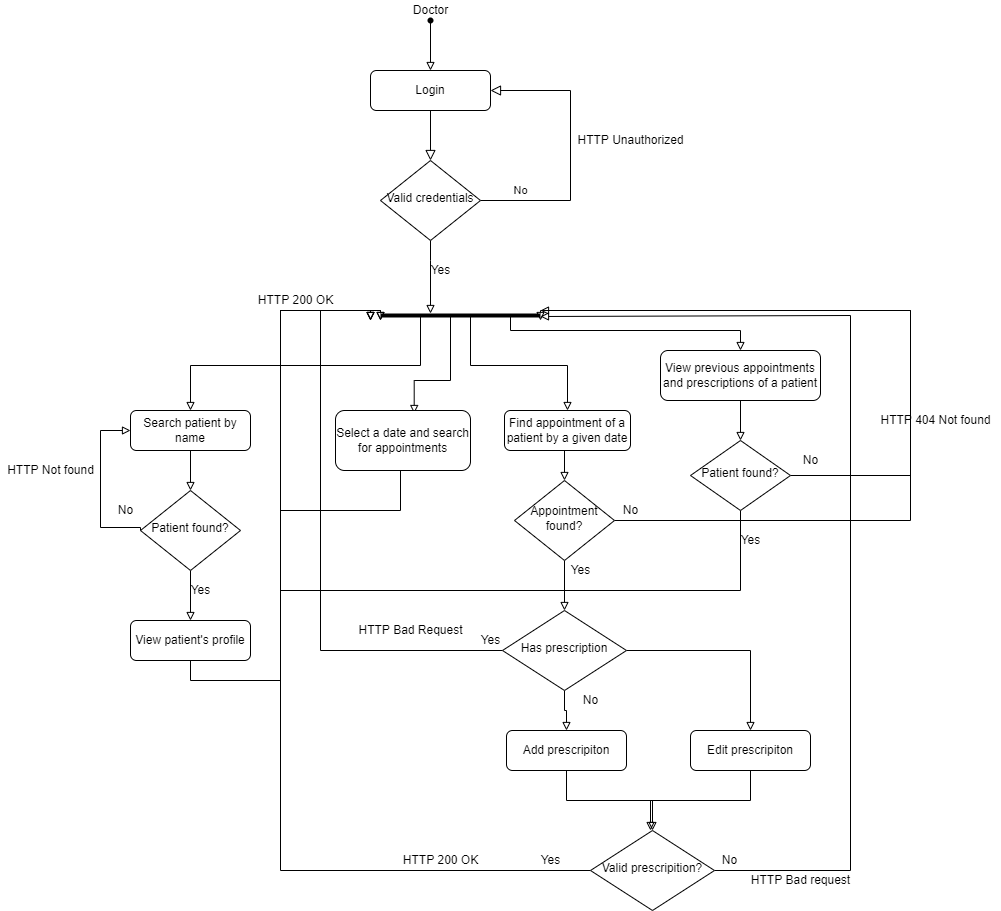

The diagram above was exported from draw.io. Its source (the exported page's mxGraphModel, read from the mxfile embedded in the PNG):
<mxGraphModel dx="2272" dy="705" grid="1" gridSize="10" guides="1" tooltips="1" connect="1" arrows="1" fold="1" page="1" pageScale="1" pageWidth="850" pageHeight="1100" math="0" shadow="0">
  <root>
    <mxCell id="0" />
    <mxCell id="1" parent="0" />
    <mxCell id="N22Oy5nVXngThNgCnguA-1" value="" style="rounded=0;html=1;jettySize=auto;orthogonalLoop=1;fontSize=11;endArrow=block;endFill=0;endSize=8;strokeWidth=1;shadow=0;labelBackgroundColor=none;edgeStyle=orthogonalEdgeStyle;" edge="1" parent="1" source="N22Oy5nVXngThNgCnguA-2" target="N22Oy5nVXngThNgCnguA-5">
      <mxGeometry relative="1" as="geometry" />
    </mxCell>
    <mxCell id="N22Oy5nVXngThNgCnguA-2" value="Login" style="rounded=1;whiteSpace=wrap;html=1;fontSize=12;glass=0;strokeWidth=1;shadow=0;" vertex="1" parent="1">
      <mxGeometry x="160" y="80" width="120" height="40" as="geometry" />
    </mxCell>
    <mxCell id="N22Oy5nVXngThNgCnguA-3" value="No" style="edgeStyle=orthogonalEdgeStyle;rounded=0;html=1;jettySize=auto;orthogonalLoop=1;fontSize=11;endArrow=block;endFill=0;endSize=8;strokeWidth=1;shadow=0;labelBackgroundColor=none;entryX=1;entryY=0.5;entryDx=0;entryDy=0;" edge="1" parent="1" source="N22Oy5nVXngThNgCnguA-5" target="N22Oy5nVXngThNgCnguA-2">
      <mxGeometry x="-0.7143" y="10" relative="1" as="geometry">
        <mxPoint as="offset" />
        <mxPoint x="320" y="210" as="targetPoint" />
        <Array as="points">
          <mxPoint x="360" y="210" />
          <mxPoint x="360" y="100" />
        </Array>
      </mxGeometry>
    </mxCell>
    <mxCell id="N22Oy5nVXngThNgCnguA-4" style="edgeStyle=orthogonalEdgeStyle;rounded=0;orthogonalLoop=1;jettySize=auto;html=1;exitX=0.5;exitY=1;exitDx=0;exitDy=0;endArrow=block;endFill=0;" edge="1" parent="1" source="N22Oy5nVXngThNgCnguA-5" target="N22Oy5nVXngThNgCnguA-15">
      <mxGeometry relative="1" as="geometry">
        <Array as="points">
          <mxPoint x="220" y="270" />
          <mxPoint x="220" y="270" />
        </Array>
      </mxGeometry>
    </mxCell>
    <mxCell id="N22Oy5nVXngThNgCnguA-5" value="Valid credentials" style="rhombus;whiteSpace=wrap;html=1;shadow=0;fontFamily=Helvetica;fontSize=12;align=center;strokeWidth=1;spacing=6;spacingTop=-4;" vertex="1" parent="1">
      <mxGeometry x="170" y="170" width="100" height="80" as="geometry" />
    </mxCell>
    <mxCell id="N22Oy5nVXngThNgCnguA-6" style="edgeStyle=orthogonalEdgeStyle;rounded=0;orthogonalLoop=1;jettySize=auto;html=1;exitX=0.5;exitY=1;exitDx=0;exitDy=0;entryX=0.5;entryY=0;entryDx=0;entryDy=0;endArrow=block;endFill=0;" edge="1" parent="1" source="N22Oy5nVXngThNgCnguA-7" target="N22Oy5nVXngThNgCnguA-25">
      <mxGeometry relative="1" as="geometry" />
    </mxCell>
    <mxCell id="N22Oy5nVXngThNgCnguA-7" value="Search patient by name" style="rounded=1;whiteSpace=wrap;html=1;fontSize=12;glass=0;strokeWidth=1;shadow=0;" vertex="1" parent="1">
      <mxGeometry x="-80" y="420" width="120" height="40" as="geometry" />
    </mxCell>
    <mxCell id="N22Oy5nVXngThNgCnguA-8" style="edgeStyle=orthogonalEdgeStyle;rounded=0;orthogonalLoop=1;jettySize=auto;html=1;endArrow=block;endFill=0;" edge="1" parent="1" source="N22Oy5nVXngThNgCnguA-9" target="N22Oy5nVXngThNgCnguA-2">
      <mxGeometry relative="1" as="geometry" />
    </mxCell>
    <mxCell id="N22Oy5nVXngThNgCnguA-9" value="Doctor" style="text;html=1;align=center;verticalAlign=middle;resizable=0;points=[];autosize=1;strokeColor=none;fillColor=none;" vertex="1" parent="1">
      <mxGeometry x="195" y="10" width="50" height="20" as="geometry" />
    </mxCell>
    <mxCell id="N22Oy5nVXngThNgCnguA-10" value="HTTP Unauthorized" style="text;html=1;align=center;verticalAlign=middle;resizable=0;points=[];autosize=1;strokeColor=none;fillColor=none;" vertex="1" parent="1">
      <mxGeometry x="360" y="140" width="120" height="20" as="geometry" />
    </mxCell>
    <mxCell id="N22Oy5nVXngThNgCnguA-11" style="edgeStyle=orthogonalEdgeStyle;rounded=0;orthogonalLoop=1;jettySize=auto;html=1;entryX=0.5;entryY=0;entryDx=0;entryDy=0;endArrow=block;endFill=0;" edge="1" parent="1" source="N22Oy5nVXngThNgCnguA-15" target="N22Oy5nVXngThNgCnguA-7">
      <mxGeometry relative="1" as="geometry">
        <Array as="points">
          <mxPoint x="210" y="375" />
          <mxPoint x="-20" y="375" />
        </Array>
      </mxGeometry>
    </mxCell>
    <mxCell id="N22Oy5nVXngThNgCnguA-12" style="edgeStyle=orthogonalEdgeStyle;rounded=0;orthogonalLoop=1;jettySize=auto;html=1;entryX=0.583;entryY=0.05;entryDx=0;entryDy=0;entryPerimeter=0;endArrow=block;endFill=0;" edge="1" parent="1" source="N22Oy5nVXngThNgCnguA-15" target="N22Oy5nVXngThNgCnguA-19">
      <mxGeometry relative="1" as="geometry">
        <Array as="points">
          <mxPoint x="240" y="390" />
          <mxPoint x="204" y="390" />
        </Array>
      </mxGeometry>
    </mxCell>
    <mxCell id="N22Oy5nVXngThNgCnguA-13" style="edgeStyle=orthogonalEdgeStyle;rounded=0;orthogonalLoop=1;jettySize=auto;html=1;entryX=0.5;entryY=0;entryDx=0;entryDy=0;endArrow=block;endFill=0;" edge="1" parent="1" source="N22Oy5nVXngThNgCnguA-15" target="N22Oy5nVXngThNgCnguA-20">
      <mxGeometry relative="1" as="geometry">
        <Array as="points">
          <mxPoint x="260" y="375" />
          <mxPoint x="357" y="375" />
        </Array>
      </mxGeometry>
    </mxCell>
    <mxCell id="rPnWRJ2b392ibTGZYvAp-1" style="edgeStyle=orthogonalEdgeStyle;rounded=0;orthogonalLoop=1;jettySize=auto;html=1;entryX=0.5;entryY=0;entryDx=0;entryDy=0;endArrow=block;endFill=0;" edge="1" parent="1" source="N22Oy5nVXngThNgCnguA-15" target="Pjm0_ccjvNdB_l1uRYnC-26">
      <mxGeometry relative="1" as="geometry">
        <Array as="points">
          <mxPoint x="300" y="340" />
          <mxPoint x="530" y="340" />
        </Array>
      </mxGeometry>
    </mxCell>
    <mxCell id="N22Oy5nVXngThNgCnguA-15" value="" style="line;strokeWidth=4;html=1;perimeter=backbonePerimeter;points=[];outlineConnect=0;" vertex="1" parent="1">
      <mxGeometry x="170" y="320" width="160" height="10" as="geometry" />
    </mxCell>
    <mxCell id="N22Oy5nVXngThNgCnguA-16" value="" style="shape=waypoint;sketch=0;fillStyle=solid;size=6;pointerEvents=1;points=[];fillColor=none;resizable=0;rotatable=0;perimeter=centerPerimeter;snapToPoint=1;" vertex="1" parent="1">
      <mxGeometry x="200" y="10" width="40" height="40" as="geometry" />
    </mxCell>
    <mxCell id="N22Oy5nVXngThNgCnguA-17" value="Yes" style="text;html=1;align=center;verticalAlign=middle;resizable=0;points=[];autosize=1;strokeColor=none;fillColor=none;" vertex="1" parent="1">
      <mxGeometry x="210" y="270" width="40" height="20" as="geometry" />
    </mxCell>
    <mxCell id="N22Oy5nVXngThNgCnguA-19" value="Select a date and search for appointments" style="rounded=1;whiteSpace=wrap;html=1;fontSize=12;glass=0;strokeWidth=1;shadow=0;" vertex="1" parent="1">
      <mxGeometry x="125" y="420" width="135" height="60" as="geometry" />
    </mxCell>
    <mxCell id="N22Oy5nVXngThNgCnguA-54" style="edgeStyle=orthogonalEdgeStyle;rounded=0;orthogonalLoop=1;jettySize=auto;html=1;exitX=0.5;exitY=1;exitDx=0;exitDy=0;entryX=0.5;entryY=0;entryDx=0;entryDy=0;endArrow=block;endFill=0;" edge="1" parent="1" source="N22Oy5nVXngThNgCnguA-20" target="N22Oy5nVXngThNgCnguA-53">
      <mxGeometry relative="1" as="geometry" />
    </mxCell>
    <mxCell id="N22Oy5nVXngThNgCnguA-20" value="Find appointment of a patient by a given date" style="rounded=1;whiteSpace=wrap;html=1;fontSize=12;glass=0;strokeWidth=1;shadow=0;" vertex="1" parent="1">
      <mxGeometry x="294" y="420" width="126" height="40" as="geometry" />
    </mxCell>
    <mxCell id="N22Oy5nVXngThNgCnguA-23" style="edgeStyle=orthogonalEdgeStyle;rounded=0;orthogonalLoop=1;jettySize=auto;html=1;entryX=0;entryY=0.5;entryDx=0;entryDy=0;endArrow=block;endFill=0;exitX=0;exitY=0.5;exitDx=0;exitDy=0;" edge="1" parent="1" source="N22Oy5nVXngThNgCnguA-25" target="N22Oy5nVXngThNgCnguA-7">
      <mxGeometry relative="1" as="geometry">
        <Array as="points">
          <mxPoint x="-70" y="537" />
          <mxPoint x="-110" y="537" />
          <mxPoint x="-110" y="440" />
        </Array>
      </mxGeometry>
    </mxCell>
    <mxCell id="N22Oy5nVXngThNgCnguA-24" style="edgeStyle=orthogonalEdgeStyle;rounded=0;orthogonalLoop=1;jettySize=auto;html=1;exitX=0.5;exitY=1;exitDx=0;exitDy=0;endArrow=block;endFill=0;entryX=0.5;entryY=0;entryDx=0;entryDy=0;" edge="1" parent="1" source="N22Oy5nVXngThNgCnguA-25" target="N22Oy5nVXngThNgCnguA-29">
      <mxGeometry relative="1" as="geometry">
        <mxPoint x="-20" y="660" as="targetPoint" />
      </mxGeometry>
    </mxCell>
    <mxCell id="N22Oy5nVXngThNgCnguA-25" value="Patient found?" style="rhombus;whiteSpace=wrap;html=1;shadow=0;fontFamily=Helvetica;fontSize=12;align=center;strokeWidth=1;spacing=6;spacingTop=-4;" vertex="1" parent="1">
      <mxGeometry x="-70" y="500" width="100" height="80" as="geometry" />
    </mxCell>
    <mxCell id="N22Oy5nVXngThNgCnguA-26" value="No" style="text;html=1;align=center;verticalAlign=middle;resizable=0;points=[];autosize=1;strokeColor=none;fillColor=none;" vertex="1" parent="1">
      <mxGeometry x="-100" y="510" width="30" height="20" as="geometry" />
    </mxCell>
    <mxCell id="N22Oy5nVXngThNgCnguA-27" value="HTTP Not found" style="text;html=1;align=center;verticalAlign=middle;resizable=0;points=[];autosize=1;strokeColor=none;fillColor=none;" vertex="1" parent="1">
      <mxGeometry x="-210" y="470" width="100" height="20" as="geometry" />
    </mxCell>
    <mxCell id="N22Oy5nVXngThNgCnguA-28" value="Yes" style="text;html=1;align=center;verticalAlign=middle;resizable=0;points=[];autosize=1;strokeColor=none;fillColor=none;" vertex="1" parent="1">
      <mxGeometry x="-30" y="590" width="40" height="20" as="geometry" />
    </mxCell>
    <mxCell id="zDsWbyVOCoSIc_k41Rbd-1" style="edgeStyle=orthogonalEdgeStyle;rounded=0;orthogonalLoop=1;jettySize=auto;html=1;exitX=0.5;exitY=1;exitDx=0;exitDy=0;endArrow=block;endFill=0;" edge="1" parent="1" source="N22Oy5nVXngThNgCnguA-29">
      <mxGeometry relative="1" as="geometry">
        <mxPoint x="170" y="330" as="targetPoint" />
        <Array as="points">
          <mxPoint x="-20" y="690" />
          <mxPoint x="70" y="690" />
          <mxPoint x="70" y="320" />
          <mxPoint x="170" y="320" />
        </Array>
      </mxGeometry>
    </mxCell>
    <mxCell id="N22Oy5nVXngThNgCnguA-29" value="View patient's profile" style="rounded=1;whiteSpace=wrap;html=1;fontSize=12;glass=0;strokeWidth=1;shadow=0;" vertex="1" parent="1">
      <mxGeometry x="-80" y="630" width="120" height="40" as="geometry" />
    </mxCell>
    <mxCell id="Pjm0_ccjvNdB_l1uRYnC-14" style="edgeStyle=orthogonalEdgeStyle;rounded=0;orthogonalLoop=1;jettySize=auto;html=1;exitX=0.5;exitY=1;exitDx=0;exitDy=0;endArrow=block;endFill=0;" edge="1" parent="1" source="N22Oy5nVXngThNgCnguA-33" target="Pjm0_ccjvNdB_l1uRYnC-13">
      <mxGeometry relative="1" as="geometry" />
    </mxCell>
    <mxCell id="N22Oy5nVXngThNgCnguA-33" value="Add prescripiton" style="rounded=1;whiteSpace=wrap;html=1;fontSize=12;glass=0;strokeWidth=1;shadow=0;" vertex="1" parent="1">
      <mxGeometry x="296" y="740" width="120" height="40" as="geometry" />
    </mxCell>
    <mxCell id="N22Oy5nVXngThNgCnguA-38" style="edgeStyle=orthogonalEdgeStyle;rounded=0;orthogonalLoop=1;jettySize=auto;html=1;exitX=0.5;exitY=1;exitDx=0;exitDy=0;endArrow=block;endFill=0;" edge="1" parent="1" source="N22Oy5nVXngThNgCnguA-19">
      <mxGeometry relative="1" as="geometry">
        <mxPoint x="160" y="330" as="targetPoint" />
        <Array as="points">
          <mxPoint x="190" y="480" />
          <mxPoint x="190" y="520" />
          <mxPoint x="70" y="520" />
          <mxPoint x="70" y="320" />
          <mxPoint x="160" y="320" />
        </Array>
        <mxPoint x="230" y="730" as="sourcePoint" />
      </mxGeometry>
    </mxCell>
    <mxCell id="N22Oy5nVXngThNgCnguA-52" value="HTTP 200 OK" style="text;html=1;align=center;verticalAlign=middle;resizable=0;points=[];autosize=1;strokeColor=none;fillColor=none;" vertex="1" parent="1">
      <mxGeometry x="40" y="300" width="90" height="20" as="geometry" />
    </mxCell>
    <mxCell id="Pjm0_ccjvNdB_l1uRYnC-5" style="edgeStyle=orthogonalEdgeStyle;rounded=0;orthogonalLoop=1;jettySize=auto;html=1;exitX=0.5;exitY=1;exitDx=0;exitDy=0;entryX=0.5;entryY=0;entryDx=0;entryDy=0;endArrow=block;endFill=0;" edge="1" parent="1" source="N22Oy5nVXngThNgCnguA-53" target="Pjm0_ccjvNdB_l1uRYnC-3">
      <mxGeometry relative="1" as="geometry" />
    </mxCell>
    <mxCell id="Pjm0_ccjvNdB_l1uRYnC-23" style="edgeStyle=orthogonalEdgeStyle;rounded=0;orthogonalLoop=1;jettySize=auto;html=1;endArrow=block;endFill=0;" edge="1" parent="1" source="N22Oy5nVXngThNgCnguA-53">
      <mxGeometry relative="1" as="geometry">
        <mxPoint x="330" y="320" as="targetPoint" />
        <Array as="points">
          <mxPoint x="700" y="530" />
          <mxPoint x="700" y="320" />
        </Array>
      </mxGeometry>
    </mxCell>
    <mxCell id="N22Oy5nVXngThNgCnguA-53" value="Appointment found?" style="rhombus;whiteSpace=wrap;html=1;shadow=0;fontFamily=Helvetica;fontSize=12;align=center;strokeWidth=1;spacing=6;spacingTop=-4;" vertex="1" parent="1">
      <mxGeometry x="304" y="490" width="100" height="80" as="geometry" />
    </mxCell>
    <mxCell id="N22Oy5nVXngThNgCnguA-56" value="No" style="text;html=1;align=center;verticalAlign=middle;resizable=0;points=[];autosize=1;strokeColor=none;fillColor=none;" vertex="1" parent="1">
      <mxGeometry x="365" y="700" width="30" height="20" as="geometry" />
    </mxCell>
    <mxCell id="Pjm0_ccjvNdB_l1uRYnC-6" style="edgeStyle=orthogonalEdgeStyle;rounded=0;orthogonalLoop=1;jettySize=auto;html=1;endArrow=block;endFill=0;" edge="1" parent="1" source="Pjm0_ccjvNdB_l1uRYnC-3" target="N22Oy5nVXngThNgCnguA-33">
      <mxGeometry relative="1" as="geometry" />
    </mxCell>
    <mxCell id="Pjm0_ccjvNdB_l1uRYnC-7" style="edgeStyle=orthogonalEdgeStyle;rounded=0;orthogonalLoop=1;jettySize=auto;html=1;exitX=0;exitY=0.5;exitDx=0;exitDy=0;endArrow=block;endFill=0;" edge="1" parent="1" source="Pjm0_ccjvNdB_l1uRYnC-3">
      <mxGeometry relative="1" as="geometry">
        <mxPoint x="160" y="330" as="targetPoint" />
        <Array as="points">
          <mxPoint x="110" y="660" />
          <mxPoint x="110" y="320" />
          <mxPoint x="160" y="320" />
        </Array>
      </mxGeometry>
    </mxCell>
    <mxCell id="Pjm0_ccjvNdB_l1uRYnC-10" style="edgeStyle=orthogonalEdgeStyle;rounded=0;orthogonalLoop=1;jettySize=auto;html=1;exitX=1;exitY=0.5;exitDx=0;exitDy=0;endArrow=block;endFill=0;entryX=0.5;entryY=0;entryDx=0;entryDy=0;" edge="1" parent="1" source="Pjm0_ccjvNdB_l1uRYnC-3" target="Pjm0_ccjvNdB_l1uRYnC-11">
      <mxGeometry relative="1" as="geometry">
        <mxPoint x="490" y="660" as="targetPoint" />
      </mxGeometry>
    </mxCell>
    <mxCell id="Pjm0_ccjvNdB_l1uRYnC-3" value="Has prescription" style="rhombus;whiteSpace=wrap;html=1;shadow=0;fontFamily=Helvetica;fontSize=12;align=center;strokeWidth=1;spacing=6;spacingTop=-4;" vertex="1" parent="1">
      <mxGeometry x="292" y="620" width="124" height="80" as="geometry" />
    </mxCell>
    <mxCell id="Pjm0_ccjvNdB_l1uRYnC-8" value="HTTP Bad Request" style="text;html=1;align=center;verticalAlign=middle;resizable=0;points=[];autosize=1;strokeColor=none;fillColor=none;" vertex="1" parent="1">
      <mxGeometry x="140" y="630" width="120" height="20" as="geometry" />
    </mxCell>
    <mxCell id="Pjm0_ccjvNdB_l1uRYnC-9" value="Yes" style="text;html=1;align=center;verticalAlign=middle;resizable=0;points=[];autosize=1;strokeColor=none;fillColor=none;" vertex="1" parent="1">
      <mxGeometry x="260" y="640" width="40" height="20" as="geometry" />
    </mxCell>
    <mxCell id="Pjm0_ccjvNdB_l1uRYnC-15" style="edgeStyle=orthogonalEdgeStyle;rounded=0;orthogonalLoop=1;jettySize=auto;html=1;endArrow=block;endFill=0;" edge="1" parent="1" source="Pjm0_ccjvNdB_l1uRYnC-11">
      <mxGeometry relative="1" as="geometry">
        <mxPoint x="440" y="840" as="targetPoint" />
        <Array as="points">
          <mxPoint x="540" y="810" />
          <mxPoint x="440" y="810" />
        </Array>
      </mxGeometry>
    </mxCell>
    <mxCell id="Pjm0_ccjvNdB_l1uRYnC-11" value="Edit prescripiton" style="rounded=1;whiteSpace=wrap;html=1;fontSize=12;glass=0;strokeWidth=1;shadow=0;" vertex="1" parent="1">
      <mxGeometry x="480" y="740" width="120" height="40" as="geometry" />
    </mxCell>
    <mxCell id="Pjm0_ccjvNdB_l1uRYnC-16" style="edgeStyle=orthogonalEdgeStyle;rounded=0;orthogonalLoop=1;jettySize=auto;html=1;endArrow=block;endFill=0;" edge="1" parent="1" source="Pjm0_ccjvNdB_l1uRYnC-13">
      <mxGeometry relative="1" as="geometry">
        <mxPoint x="170" y="330" as="targetPoint" />
        <Array as="points">
          <mxPoint x="70" y="880" />
          <mxPoint x="70" y="320" />
          <mxPoint x="170" y="320" />
        </Array>
      </mxGeometry>
    </mxCell>
    <mxCell id="Pjm0_ccjvNdB_l1uRYnC-19" style="edgeStyle=orthogonalEdgeStyle;rounded=0;orthogonalLoop=1;jettySize=auto;html=1;exitX=1;exitY=0.5;exitDx=0;exitDy=0;endArrow=block;endFill=0;" edge="1" parent="1" source="Pjm0_ccjvNdB_l1uRYnC-13" target="N22Oy5nVXngThNgCnguA-15">
      <mxGeometry relative="1" as="geometry">
        <Array as="points">
          <mxPoint x="640" y="880" />
          <mxPoint x="640" y="325" />
        </Array>
      </mxGeometry>
    </mxCell>
    <mxCell id="Pjm0_ccjvNdB_l1uRYnC-13" value="Valid prescripition?" style="rhombus;whiteSpace=wrap;html=1;shadow=0;fontFamily=Helvetica;fontSize=12;align=center;strokeWidth=1;spacing=6;spacingTop=-4;" vertex="1" parent="1">
      <mxGeometry x="380" y="840" width="124" height="80" as="geometry" />
    </mxCell>
    <mxCell id="Pjm0_ccjvNdB_l1uRYnC-17" value="Yes" style="text;html=1;align=center;verticalAlign=middle;resizable=0;points=[];autosize=1;strokeColor=none;fillColor=none;" vertex="1" parent="1">
      <mxGeometry x="320" y="860" width="40" height="20" as="geometry" />
    </mxCell>
    <mxCell id="Pjm0_ccjvNdB_l1uRYnC-18" value="HTTP 200 OK" style="text;html=1;align=center;verticalAlign=middle;resizable=0;points=[];autosize=1;strokeColor=none;fillColor=none;" vertex="1" parent="1">
      <mxGeometry x="185" y="860" width="90" height="20" as="geometry" />
    </mxCell>
    <mxCell id="Pjm0_ccjvNdB_l1uRYnC-20" value="No" style="text;html=1;align=center;verticalAlign=middle;resizable=0;points=[];autosize=1;strokeColor=none;fillColor=none;" vertex="1" parent="1">
      <mxGeometry x="504" y="860" width="30" height="20" as="geometry" />
    </mxCell>
    <mxCell id="Pjm0_ccjvNdB_l1uRYnC-21" value="HTTP Bad request" style="text;html=1;align=center;verticalAlign=middle;resizable=0;points=[];autosize=1;strokeColor=none;fillColor=none;" vertex="1" parent="1">
      <mxGeometry x="535" y="880" width="110" height="20" as="geometry" />
    </mxCell>
    <mxCell id="Pjm0_ccjvNdB_l1uRYnC-22" value="Yes" style="text;html=1;align=center;verticalAlign=middle;resizable=0;points=[];autosize=1;strokeColor=none;fillColor=none;" vertex="1" parent="1">
      <mxGeometry x="350" y="570" width="40" height="20" as="geometry" />
    </mxCell>
    <mxCell id="Pjm0_ccjvNdB_l1uRYnC-24" value="No" style="text;html=1;align=center;verticalAlign=middle;resizable=0;points=[];autosize=1;strokeColor=none;fillColor=none;" vertex="1" parent="1">
      <mxGeometry x="405" y="510" width="30" height="20" as="geometry" />
    </mxCell>
    <mxCell id="Pjm0_ccjvNdB_l1uRYnC-25" value="HTTP 404 Not found" style="text;html=1;align=center;verticalAlign=middle;resizable=0;points=[];autosize=1;strokeColor=none;fillColor=none;" vertex="1" parent="1">
      <mxGeometry x="660" y="420" width="130" height="20" as="geometry" />
    </mxCell>
    <mxCell id="Pjm0_ccjvNdB_l1uRYnC-28" style="edgeStyle=orthogonalEdgeStyle;rounded=0;orthogonalLoop=1;jettySize=auto;html=1;entryX=0.5;entryY=0;entryDx=0;entryDy=0;endArrow=block;endFill=0;" edge="1" parent="1" source="Pjm0_ccjvNdB_l1uRYnC-26" target="Pjm0_ccjvNdB_l1uRYnC-27">
      <mxGeometry relative="1" as="geometry" />
    </mxCell>
    <mxCell id="Pjm0_ccjvNdB_l1uRYnC-26" value="View previous appointments and prescriptions of a patient" style="rounded=1;whiteSpace=wrap;html=1;fontSize=12;glass=0;strokeWidth=1;shadow=0;" vertex="1" parent="1">
      <mxGeometry x="450" y="360" width="160" height="50" as="geometry" />
    </mxCell>
    <mxCell id="Pjm0_ccjvNdB_l1uRYnC-29" style="edgeStyle=orthogonalEdgeStyle;rounded=0;orthogonalLoop=1;jettySize=auto;html=1;endArrow=block;endFill=0;" edge="1" parent="1" source="Pjm0_ccjvNdB_l1uRYnC-27">
      <mxGeometry relative="1" as="geometry">
        <mxPoint x="330" y="330" as="targetPoint" />
        <Array as="points">
          <mxPoint x="700" y="485" />
          <mxPoint x="700" y="320" />
          <mxPoint x="330" y="320" />
        </Array>
      </mxGeometry>
    </mxCell>
    <mxCell id="Pjm0_ccjvNdB_l1uRYnC-33" style="edgeStyle=orthogonalEdgeStyle;rounded=0;orthogonalLoop=1;jettySize=auto;html=1;exitX=0.5;exitY=1;exitDx=0;exitDy=0;endArrow=block;endFill=0;" edge="1" parent="1" source="Pjm0_ccjvNdB_l1uRYnC-27">
      <mxGeometry relative="1" as="geometry">
        <mxPoint x="160" y="330" as="targetPoint" />
        <Array as="points">
          <mxPoint x="530" y="600" />
          <mxPoint x="70" y="600" />
          <mxPoint x="70" y="320" />
          <mxPoint x="160" y="320" />
        </Array>
      </mxGeometry>
    </mxCell>
    <mxCell id="Pjm0_ccjvNdB_l1uRYnC-27" value="Patient found?" style="rhombus;whiteSpace=wrap;html=1;shadow=0;fontFamily=Helvetica;fontSize=12;align=center;strokeWidth=1;spacing=6;spacingTop=-4;" vertex="1" parent="1">
      <mxGeometry x="480" y="450" width="100" height="70" as="geometry" />
    </mxCell>
    <mxCell id="Pjm0_ccjvNdB_l1uRYnC-32" value="No" style="text;html=1;align=center;verticalAlign=middle;resizable=0;points=[];autosize=1;strokeColor=none;fillColor=none;" vertex="1" parent="1">
      <mxGeometry x="585" y="460" width="30" height="20" as="geometry" />
    </mxCell>
    <mxCell id="Pjm0_ccjvNdB_l1uRYnC-35" value="Yes" style="text;html=1;align=center;verticalAlign=middle;resizable=0;points=[];autosize=1;strokeColor=none;fillColor=none;" vertex="1" parent="1">
      <mxGeometry x="520" y="540" width="40" height="20" as="geometry" />
    </mxCell>
  </root>
</mxGraphModel>